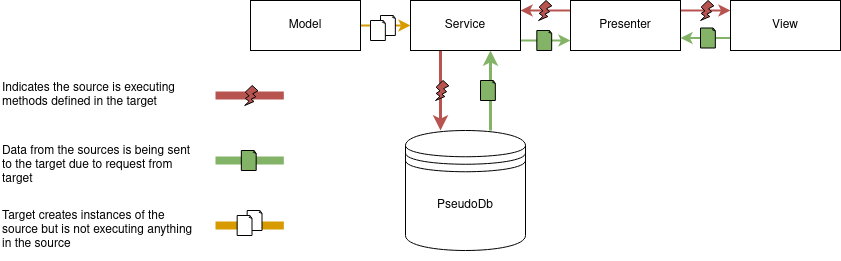

The diagram above was exported from draw.io. Its source (the exported page's mxGraphModel, read from the mxfile embedded in the PNG):
<mxGraphModel dx="1434" dy="771" grid="1" gridSize="10" guides="1" tooltips="1" connect="1" arrows="1" fold="1" page="1" pageScale="1" pageWidth="850" pageHeight="1100" math="0" shadow="0">
  <root>
    <mxCell id="0" />
    <mxCell id="1" parent="0" />
    <mxCell id="zz1Rd_Bz9n52SX4lkVAI-69" value="" style="endArrow=none;html=1;rounded=0;fillColor=#d5e8d4;strokeColor=#82b366;strokeWidth=8;" parent="1" edge="1">
      <mxGeometry width="50" height="50" relative="1" as="geometry">
        <mxPoint x="215" y="395" as="sourcePoint" />
        <mxPoint x="283.33" y="395.1" as="targetPoint" />
      </mxGeometry>
    </mxCell>
    <mxCell id="zz1Rd_Bz9n52SX4lkVAI-68" value="" style="endArrow=none;html=1;rounded=0;fillColor=#f8cecc;strokeColor=#b85450;strokeWidth=8;" parent="1" edge="1">
      <mxGeometry width="50" height="50" relative="1" as="geometry">
        <mxPoint x="215" y="329.9" as="sourcePoint" />
        <mxPoint x="283.33000000000004" y="330" as="targetPoint" />
      </mxGeometry>
    </mxCell>
    <mxCell id="zz1Rd_Bz9n52SX4lkVAI-7" style="edgeStyle=orthogonalEdgeStyle;rounded=0;orthogonalLoop=1;jettySize=auto;html=1;exitX=1;exitY=0.5;exitDx=0;exitDy=0;strokeColor=#d79b00;strokeWidth=2;fillColor=#ffe6cc;" parent="1" source="zz1Rd_Bz9n52SX4lkVAI-1" target="zz1Rd_Bz9n52SX4lkVAI-3" edge="1">
      <mxGeometry relative="1" as="geometry" />
    </mxCell>
    <mxCell id="zz1Rd_Bz9n52SX4lkVAI-1" value="Model" style="html=1;whiteSpace=wrap;" parent="1" vertex="1">
      <mxGeometry x="250" y="235" width="110" height="50" as="geometry" />
    </mxCell>
    <mxCell id="zz1Rd_Bz9n52SX4lkVAI-10" style="edgeStyle=orthogonalEdgeStyle;rounded=0;orthogonalLoop=1;jettySize=auto;html=1;strokeWidth=2;strokeColor=#b85450;fillColor=#f8cecc;" parent="1" source="zz1Rd_Bz9n52SX4lkVAI-2" target="zz1Rd_Bz9n52SX4lkVAI-3" edge="1">
      <mxGeometry relative="1" as="geometry">
        <Array as="points">
          <mxPoint x="550" y="245" />
          <mxPoint x="550" y="245" />
        </Array>
      </mxGeometry>
    </mxCell>
    <mxCell id="zz1Rd_Bz9n52SX4lkVAI-11" style="edgeStyle=orthogonalEdgeStyle;rounded=0;orthogonalLoop=1;jettySize=auto;html=1;strokeWidth=2;fillColor=#f8cecc;strokeColor=#b85450;" parent="1" source="zz1Rd_Bz9n52SX4lkVAI-2" target="zz1Rd_Bz9n52SX4lkVAI-4" edge="1">
      <mxGeometry relative="1" as="geometry">
        <Array as="points">
          <mxPoint x="700" y="245" />
          <mxPoint x="700" y="245" />
        </Array>
      </mxGeometry>
    </mxCell>
    <mxCell id="zz1Rd_Bz9n52SX4lkVAI-2" value="Presenter" style="html=1;whiteSpace=wrap;" parent="1" vertex="1">
      <mxGeometry x="570" y="235" width="110" height="50" as="geometry" />
    </mxCell>
    <mxCell id="zz1Rd_Bz9n52SX4lkVAI-9" style="edgeStyle=orthogonalEdgeStyle;rounded=0;orthogonalLoop=1;jettySize=auto;html=1;strokeWidth=2;fillColor=#d5e8d4;strokeColor=#82b366;" parent="1" edge="1">
      <mxGeometry relative="1" as="geometry">
        <mxPoint x="520" y="275" as="sourcePoint" />
        <mxPoint x="570" y="275" as="targetPoint" />
      </mxGeometry>
    </mxCell>
    <mxCell id="zz1Rd_Bz9n52SX4lkVAI-21" style="edgeStyle=orthogonalEdgeStyle;rounded=0;orthogonalLoop=1;jettySize=auto;html=1;fillColor=#f8cecc;strokeColor=#b85450;strokeWidth=3;" parent="1" source="zz1Rd_Bz9n52SX4lkVAI-3" target="zz1Rd_Bz9n52SX4lkVAI-5" edge="1">
      <mxGeometry relative="1" as="geometry">
        <Array as="points">
          <mxPoint x="440" y="315" />
          <mxPoint x="440" y="315" />
        </Array>
      </mxGeometry>
    </mxCell>
    <mxCell id="zz1Rd_Bz9n52SX4lkVAI-3" value="Service" style="html=1;whiteSpace=wrap;" parent="1" vertex="1">
      <mxGeometry x="410" y="235" width="110" height="50" as="geometry" />
    </mxCell>
    <mxCell id="zz1Rd_Bz9n52SX4lkVAI-15" style="edgeStyle=orthogonalEdgeStyle;rounded=0;orthogonalLoop=1;jettySize=auto;html=1;strokeWidth=2;fillColor=#d5e8d4;strokeColor=#82b366;" parent="1" edge="1">
      <mxGeometry relative="1" as="geometry">
        <mxPoint x="730" y="272.5" as="sourcePoint" />
        <mxPoint x="680" y="272.5" as="targetPoint" />
      </mxGeometry>
    </mxCell>
    <mxCell id="zz1Rd_Bz9n52SX4lkVAI-4" value="View" style="html=1;whiteSpace=wrap;" parent="1" vertex="1">
      <mxGeometry x="730" y="235" width="110" height="50" as="geometry" />
    </mxCell>
    <mxCell id="zz1Rd_Bz9n52SX4lkVAI-17" style="edgeStyle=orthogonalEdgeStyle;rounded=0;orthogonalLoop=1;jettySize=auto;html=1;strokeWidth=3;fillColor=#d5e8d4;strokeColor=#82b366;" parent="1" source="zz1Rd_Bz9n52SX4lkVAI-5" target="zz1Rd_Bz9n52SX4lkVAI-3" edge="1">
      <mxGeometry relative="1" as="geometry">
        <Array as="points">
          <mxPoint x="490" y="325" />
          <mxPoint x="490" y="325" />
        </Array>
      </mxGeometry>
    </mxCell>
    <mxCell id="zz1Rd_Bz9n52SX4lkVAI-5" value="" style="shape=datastore;whiteSpace=wrap;html=1;" parent="1" vertex="1">
      <mxGeometry x="405" y="365" width="120" height="120" as="geometry" />
    </mxCell>
    <mxCell id="zz1Rd_Bz9n52SX4lkVAI-6" value="PseudoDb" style="text;html=1;strokeColor=none;fillColor=none;align=center;verticalAlign=middle;whiteSpace=wrap;rounded=0;" parent="1" vertex="1">
      <mxGeometry x="435" y="425" width="60" height="30" as="geometry" />
    </mxCell>
    <mxCell id="zz1Rd_Bz9n52SX4lkVAI-22" value="&lt;div&gt;Indicates the source is executing&lt;/div&gt;&lt;div&gt;methods defined in the target&lt;br&gt;&lt;/div&gt;" style="text;html=1;strokeColor=none;fillColor=none;align=left;verticalAlign=middle;whiteSpace=wrap;rounded=0;" parent="1" vertex="1">
      <mxGeometry y="295" width="200" height="70" as="geometry" />
    </mxCell>
    <mxCell id="zz1Rd_Bz9n52SX4lkVAI-23" value="&lt;div&gt;Data from the sources is being sent&lt;/div&gt;&lt;div&gt;to the target due to request from&lt;/div&gt;&lt;div&gt;target&lt;br&gt;&lt;/div&gt;" style="text;html=1;strokeColor=none;fillColor=none;align=left;verticalAlign=middle;whiteSpace=wrap;rounded=0;" parent="1" vertex="1">
      <mxGeometry y="365" width="200" height="70" as="geometry" />
    </mxCell>
    <mxCell id="zz1Rd_Bz9n52SX4lkVAI-25" value="Target creates instances of the source but is not executing anything in the source" style="text;html=1;strokeColor=none;fillColor=none;align=left;verticalAlign=middle;whiteSpace=wrap;rounded=0;" parent="1" vertex="1">
      <mxGeometry y="435" width="200" height="60" as="geometry" />
    </mxCell>
    <mxCell id="zz1Rd_Bz9n52SX4lkVAI-28" value="" style="verticalLabelPosition=bottom;verticalAlign=top;html=1;shape=mxgraph.basic.flash;fillColor=#b85450;strokeColor=default;strokeWidth=1;" parent="1" vertex="1">
      <mxGeometry x="700" y="235" width="13.33" height="20" as="geometry" />
    </mxCell>
    <mxCell id="zz1Rd_Bz9n52SX4lkVAI-29" value="" style="verticalLabelPosition=bottom;verticalAlign=top;html=1;shape=mxgraph.basic.flash;fillColor=#b85450;strokeColor=default;strokeWidth=1;" parent="1" vertex="1">
      <mxGeometry x="538" y="235" width="13.33" height="20" as="geometry" />
    </mxCell>
    <mxCell id="zz1Rd_Bz9n52SX4lkVAI-30" value="" style="verticalLabelPosition=bottom;verticalAlign=top;html=1;shape=mxgraph.basic.flash;fillColor=#b85450;strokeColor=default;strokeWidth=1;" parent="1" vertex="1">
      <mxGeometry x="435" y="315" width="13.33" height="20" as="geometry" />
    </mxCell>
    <mxCell id="zz1Rd_Bz9n52SX4lkVAI-35" value="" style="whiteSpace=wrap;html=1;shape=mxgraph.basic.document;fillColor=#82b366;strokeColor=#000000;" parent="1" vertex="1">
      <mxGeometry x="536.3299999999999" y="265" width="15" height="20" as="geometry" />
    </mxCell>
    <mxCell id="zz1Rd_Bz9n52SX4lkVAI-36" value="" style="whiteSpace=wrap;html=1;shape=mxgraph.basic.document;fillColor=#82b366;strokeColor=#000000;" parent="1" vertex="1">
      <mxGeometry x="480" y="315" width="15" height="20" as="geometry" />
    </mxCell>
    <mxCell id="zz1Rd_Bz9n52SX4lkVAI-42" value="" style="whiteSpace=wrap;html=1;shape=mxgraph.basic.document;fillColor=#82b366;strokeColor=#000000;" parent="1" vertex="1">
      <mxGeometry x="700" y="262.5" width="15" height="20" as="geometry" />
    </mxCell>
    <mxCell id="zz1Rd_Bz9n52SX4lkVAI-45" value="" style="whiteSpace=wrap;html=1;shape=mxgraph.basic.document;fillColor=#FFFFFF;strokeColor=#000000;" parent="1" vertex="1">
      <mxGeometry x="380" y="250" width="15" height="20" as="geometry" />
    </mxCell>
    <mxCell id="zz1Rd_Bz9n52SX4lkVAI-46" value="" style="whiteSpace=wrap;html=1;shape=mxgraph.basic.document;fillColor=#FFFFFF;strokeColor=#000000;" parent="1" vertex="1">
      <mxGeometry x="370" y="255" width="15" height="20" as="geometry" />
    </mxCell>
    <mxCell id="zz1Rd_Bz9n52SX4lkVAI-57" value="" style="whiteSpace=wrap;html=1;shape=mxgraph.basic.document;fillColor=#82b366;strokeColor=#000000;" parent="1" vertex="1">
      <mxGeometry x="240.82999999999998" y="385" width="15" height="20" as="geometry" />
    </mxCell>
    <mxCell id="zz1Rd_Bz9n52SX4lkVAI-54" value="" style="verticalLabelPosition=bottom;verticalAlign=top;html=1;shape=mxgraph.basic.flash;fillColor=#b85450;strokeColor=default;strokeWidth=1;" parent="1" vertex="1">
      <mxGeometry x="244.16" y="320" width="13.33" height="20" as="geometry" />
    </mxCell>
    <mxCell id="zz1Rd_Bz9n52SX4lkVAI-72" value="" style="endArrow=none;html=1;rounded=0;fillColor=#ffe6cc;strokeColor=#d79b00;strokeWidth=8;" parent="1" edge="1">
      <mxGeometry width="50" height="50" relative="1" as="geometry">
        <mxPoint x="215.01" y="459.88" as="sourcePoint" />
        <mxPoint x="283.34" y="459.98" as="targetPoint" />
      </mxGeometry>
    </mxCell>
    <mxCell id="zz1Rd_Bz9n52SX4lkVAI-62" value="" style="whiteSpace=wrap;html=1;shape=mxgraph.basic.document;fillColor=#FFFFFF;strokeColor=#000000;" parent="1" vertex="1">
      <mxGeometry x="246.66" y="445" width="15" height="20" as="geometry" />
    </mxCell>
    <mxCell id="zz1Rd_Bz9n52SX4lkVAI-63" value="" style="whiteSpace=wrap;html=1;shape=mxgraph.basic.document;fillColor=#FFFFFF;strokeColor=#000000;" parent="1" vertex="1">
      <mxGeometry x="236.66" y="450" width="15" height="20" as="geometry" />
    </mxCell>
  </root>
</mxGraphModel>